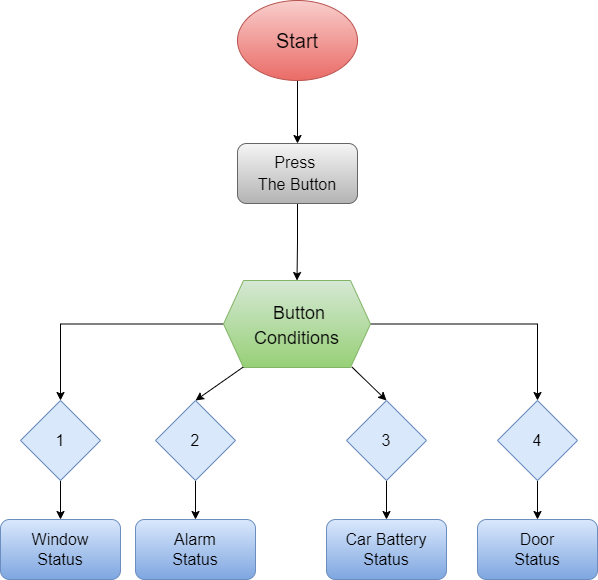

The diagram above was exported from draw.io. Its source (the exported page's mxGraphModel, read from the mxfile embedded in the PNG):
<mxGraphModel dx="1038" dy="579" grid="0" gridSize="10" guides="1" tooltips="1" connect="1" arrows="1" fold="1" page="1" pageScale="1" pageWidth="827" pageHeight="1169" math="0" shadow="0">
  <root>
    <mxCell id="0" />
    <mxCell id="1" parent="0" />
    <mxCell id="PYar6KtbsbvFQuB092Cm-16" value="" style="endArrow=none;html=1;rounded=0;fontSize=16;" edge="1" parent="1">
      <mxGeometry width="50" height="50" relative="1" as="geometry">
        <mxPoint x="387" y="376" as="sourcePoint" />
        <mxPoint x="437" y="326" as="targetPoint" />
      </mxGeometry>
    </mxCell>
    <mxCell id="PYar6KtbsbvFQuB092Cm-6" style="edgeStyle=orthogonalEdgeStyle;rounded=0;orthogonalLoop=1;jettySize=auto;html=1;entryX=0.5;entryY=0;entryDx=0;entryDy=0;fontSize=16;" edge="1" parent="1" source="PYar6KtbsbvFQuB092Cm-1" target="PYar6KtbsbvFQuB092Cm-5">
      <mxGeometry relative="1" as="geometry" />
    </mxCell>
    <mxCell id="PYar6KtbsbvFQuB092Cm-1" value="&lt;font style=&quot;font-size: 20px&quot;&gt;Start&lt;/font&gt;" style="ellipse;whiteSpace=wrap;html=1;fillColor=#f8cecc;strokeColor=#b85450;gradientColor=#ea6b66;" vertex="1" parent="1">
      <mxGeometry x="329" y="18" width="120" height="80" as="geometry" />
    </mxCell>
    <mxCell id="PYar6KtbsbvFQuB092Cm-13" style="edgeStyle=orthogonalEdgeStyle;rounded=0;orthogonalLoop=1;jettySize=auto;html=1;exitX=0;exitY=0.5;exitDx=0;exitDy=0;fontSize=16;entryX=0.5;entryY=0;entryDx=0;entryDy=0;" edge="1" parent="1" source="PYar6KtbsbvFQuB092Cm-2" target="PYar6KtbsbvFQuB092Cm-8">
      <mxGeometry relative="1" as="geometry">
        <mxPoint x="147" y="342" as="targetPoint" />
        <Array as="points">
          <mxPoint x="152" y="342" />
        </Array>
      </mxGeometry>
    </mxCell>
    <mxCell id="PYar6KtbsbvFQuB092Cm-24" style="edgeStyle=orthogonalEdgeStyle;rounded=0;orthogonalLoop=1;jettySize=auto;html=1;exitX=1;exitY=0.5;exitDx=0;exitDy=0;fontSize=16;entryX=0.5;entryY=0;entryDx=0;entryDy=0;" edge="1" parent="1" source="PYar6KtbsbvFQuB092Cm-2" target="PYar6KtbsbvFQuB092Cm-10">
      <mxGeometry relative="1" as="geometry">
        <mxPoint x="621.2000122070312" y="342" as="targetPoint" />
      </mxGeometry>
    </mxCell>
    <mxCell id="PYar6KtbsbvFQuB092Cm-2" value="&lt;font style=&quot;font-size: 18px&quot;&gt;&amp;nbsp;Button Conditions&lt;/font&gt;" style="shape=hexagon;perimeter=hexagonPerimeter2;whiteSpace=wrap;html=1;fixedSize=1;fontSize=20;fillColor=#d5e8d4;strokeColor=#82b366;gradientColor=#97d077;" vertex="1" parent="1">
      <mxGeometry x="315" y="298" width="147" height="87" as="geometry" />
    </mxCell>
    <mxCell id="PYar6KtbsbvFQuB092Cm-7" value="" style="edgeStyle=orthogonalEdgeStyle;rounded=0;orthogonalLoop=1;jettySize=auto;html=1;fontSize=16;" edge="1" parent="1" source="PYar6KtbsbvFQuB092Cm-5" target="PYar6KtbsbvFQuB092Cm-2">
      <mxGeometry relative="1" as="geometry" />
    </mxCell>
    <mxCell id="PYar6KtbsbvFQuB092Cm-5" value="&lt;font style=&quot;font-size: 16px&quot;&gt;Press&amp;nbsp;&lt;br&gt;The Button&lt;/font&gt;" style="rounded=1;whiteSpace=wrap;html=1;fontSize=18;fillColor=#f5f5f5;gradientColor=#b3b3b3;strokeColor=#666666;" vertex="1" parent="1">
      <mxGeometry x="329" y="161" width="120" height="60" as="geometry" />
    </mxCell>
    <mxCell id="PYar6KtbsbvFQuB092Cm-29" value="" style="edgeStyle=orthogonalEdgeStyle;rounded=0;orthogonalLoop=1;jettySize=auto;html=1;fontSize=16;" edge="1" parent="1" source="PYar6KtbsbvFQuB092Cm-8" target="PYar6KtbsbvFQuB092Cm-25">
      <mxGeometry relative="1" as="geometry" />
    </mxCell>
    <mxCell id="PYar6KtbsbvFQuB092Cm-8" value="1" style="rhombus;whiteSpace=wrap;html=1;fontSize=16;fillColor=#dae8fc;strokeColor=#6c8ebf;" vertex="1" parent="1">
      <mxGeometry x="112" y="418" width="80" height="80" as="geometry" />
    </mxCell>
    <mxCell id="PYar6KtbsbvFQuB092Cm-30" value="" style="edgeStyle=orthogonalEdgeStyle;rounded=0;orthogonalLoop=1;jettySize=auto;html=1;fontSize=16;" edge="1" parent="1" source="PYar6KtbsbvFQuB092Cm-9" target="PYar6KtbsbvFQuB092Cm-26">
      <mxGeometry relative="1" as="geometry" />
    </mxCell>
    <mxCell id="PYar6KtbsbvFQuB092Cm-9" value="2" style="rhombus;whiteSpace=wrap;html=1;fontSize=16;fillColor=#dae8fc;strokeColor=#6c8ebf;" vertex="1" parent="1">
      <mxGeometry x="247" y="418" width="80" height="80" as="geometry" />
    </mxCell>
    <mxCell id="PYar6KtbsbvFQuB092Cm-32" value="" style="edgeStyle=orthogonalEdgeStyle;rounded=0;orthogonalLoop=1;jettySize=auto;html=1;fontSize=16;" edge="1" parent="1" source="PYar6KtbsbvFQuB092Cm-10" target="PYar6KtbsbvFQuB092Cm-28">
      <mxGeometry relative="1" as="geometry" />
    </mxCell>
    <mxCell id="PYar6KtbsbvFQuB092Cm-10" value="4" style="rhombus;whiteSpace=wrap;html=1;fontSize=16;fillColor=#dae8fc;strokeColor=#6c8ebf;" vertex="1" parent="1">
      <mxGeometry x="589" y="418" width="80" height="80" as="geometry" />
    </mxCell>
    <mxCell id="PYar6KtbsbvFQuB092Cm-31" value="" style="edgeStyle=orthogonalEdgeStyle;rounded=0;orthogonalLoop=1;jettySize=auto;html=1;fontSize=16;" edge="1" parent="1" source="PYar6KtbsbvFQuB092Cm-12" target="PYar6KtbsbvFQuB092Cm-27">
      <mxGeometry relative="1" as="geometry" />
    </mxCell>
    <mxCell id="PYar6KtbsbvFQuB092Cm-12" value="3" style="rhombus;whiteSpace=wrap;html=1;fontSize=16;fillColor=#dae8fc;strokeColor=#6c8ebf;" vertex="1" parent="1">
      <mxGeometry x="438" y="418" width="80" height="80" as="geometry" />
    </mxCell>
    <mxCell id="PYar6KtbsbvFQuB092Cm-21" value="" style="endArrow=classic;html=1;rounded=0;fontSize=16;exitX=0.874;exitY=0.995;exitDx=0;exitDy=0;exitPerimeter=0;entryX=0.5;entryY=0;entryDx=0;entryDy=0;" edge="1" parent="1" source="PYar6KtbsbvFQuB092Cm-2" target="PYar6KtbsbvFQuB092Cm-12">
      <mxGeometry width="50" height="50" relative="1" as="geometry">
        <mxPoint x="443" y="434" as="sourcePoint" />
        <mxPoint x="493" y="384" as="targetPoint" />
      </mxGeometry>
    </mxCell>
    <mxCell id="PYar6KtbsbvFQuB092Cm-22" value="" style="endArrow=classic;html=1;rounded=0;fontSize=16;entryX=0.5;entryY=0;entryDx=0;entryDy=0;exitX=0.134;exitY=0.995;exitDx=0;exitDy=0;exitPerimeter=0;" edge="1" parent="1" source="PYar6KtbsbvFQuB092Cm-2" target="PYar6KtbsbvFQuB092Cm-9">
      <mxGeometry width="50" height="50" relative="1" as="geometry">
        <mxPoint x="336" y="380" as="sourcePoint" />
        <mxPoint x="437" y="326" as="targetPoint" />
      </mxGeometry>
    </mxCell>
    <mxCell id="PYar6KtbsbvFQuB092Cm-25" value="Window&lt;br&gt;Status" style="rounded=1;whiteSpace=wrap;html=1;fontSize=16;fillColor=#dae8fc;gradientColor=#7ea6e0;strokeColor=#6c8ebf;" vertex="1" parent="1">
      <mxGeometry x="92" y="537" width="120" height="60" as="geometry" />
    </mxCell>
    <mxCell id="PYar6KtbsbvFQuB092Cm-26" value="Alarm&lt;br&gt;Status" style="rounded=1;whiteSpace=wrap;html=1;fontSize=16;fillColor=#dae8fc;gradientColor=#7ea6e0;strokeColor=#6c8ebf;" vertex="1" parent="1">
      <mxGeometry x="227" y="537" width="120" height="60" as="geometry" />
    </mxCell>
    <mxCell id="PYar6KtbsbvFQuB092Cm-27" value="Car Battery&lt;br&gt;Status" style="rounded=1;whiteSpace=wrap;html=1;fontSize=16;fillColor=#dae8fc;gradientColor=#7ea6e0;strokeColor=#6c8ebf;" vertex="1" parent="1">
      <mxGeometry x="418" y="537" width="120" height="60" as="geometry" />
    </mxCell>
    <mxCell id="PYar6KtbsbvFQuB092Cm-28" value="Door&lt;br&gt;Status" style="rounded=1;whiteSpace=wrap;html=1;fontSize=16;fillColor=#dae8fc;gradientColor=#7ea6e0;strokeColor=#6c8ebf;" vertex="1" parent="1">
      <mxGeometry x="569" y="537" width="120" height="60" as="geometry" />
    </mxCell>
  </root>
</mxGraphModel>